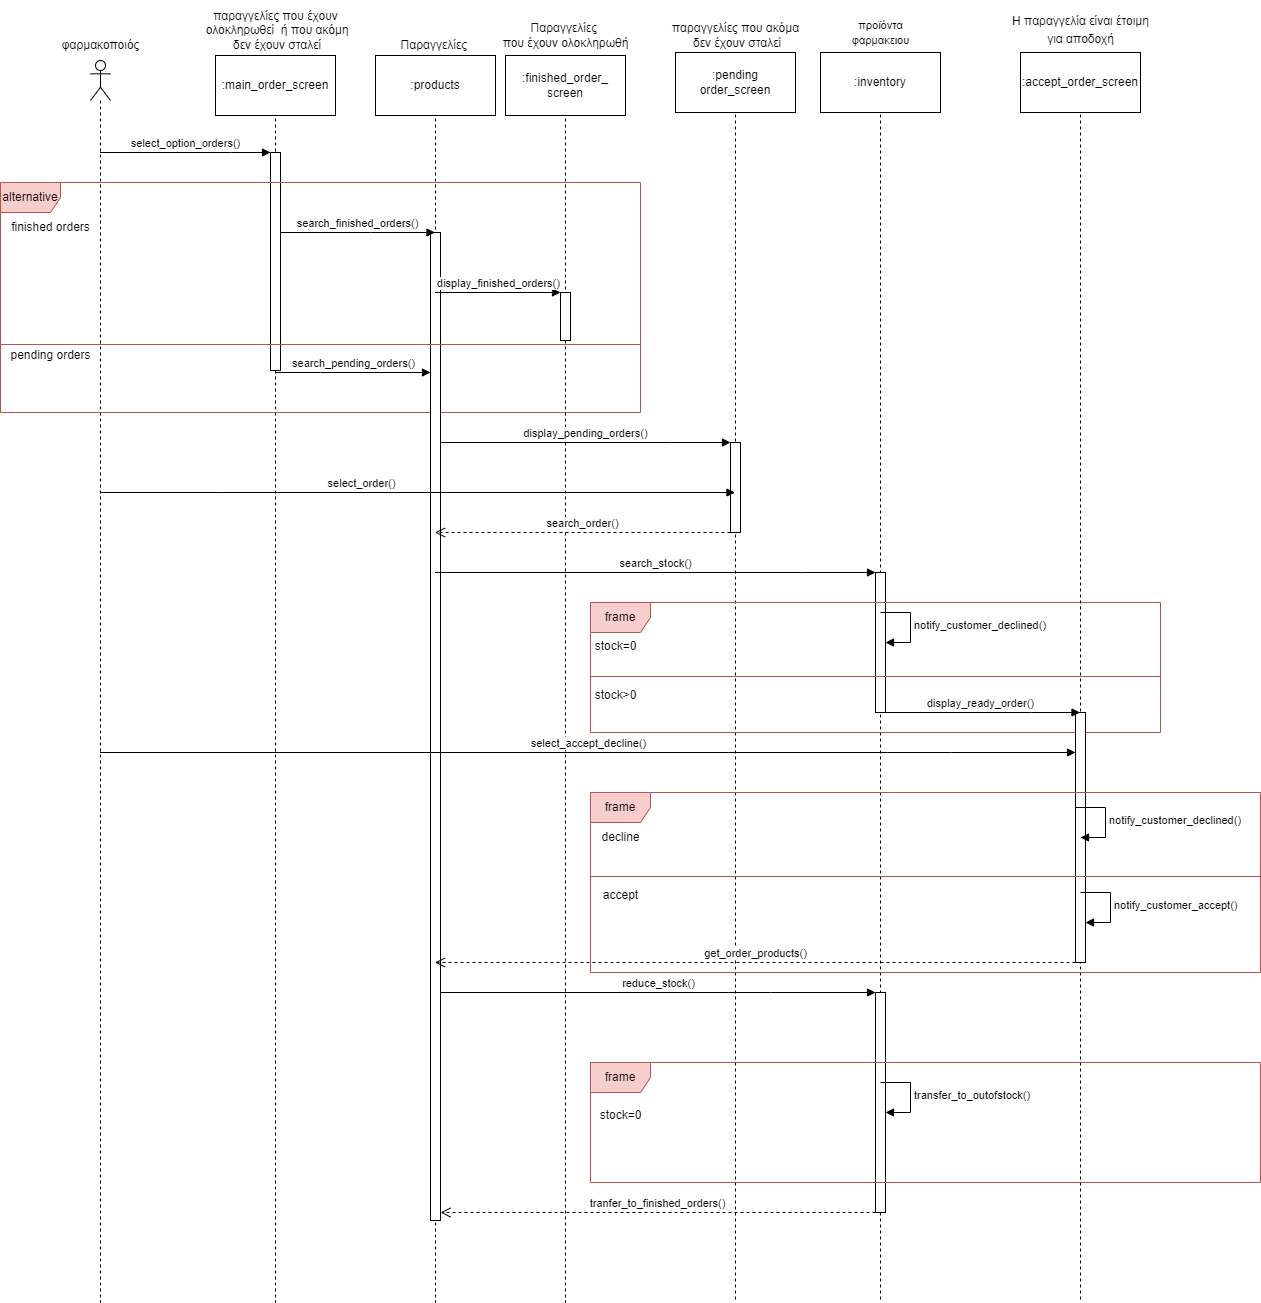

The diagram above was exported from draw.io. Its source (the exported page's mxGraphModel, read from the mxfile embedded in the PNG):
<mxGraphModel dx="1434" dy="760" grid="1" gridSize="10" guides="1" tooltips="1" connect="1" arrows="1" fold="1" page="1" pageScale="1" pageWidth="850" pageHeight="1100" math="0" shadow="0">
  <root>
    <mxCell id="0" />
    <mxCell id="1" parent="0" />
    <mxCell id="vUK2pE5NFXpl0ztqClt7-2" value="" style="shape=umlLifeline;perimeter=lifelinePerimeter;whiteSpace=wrap;html=1;container=1;dropTarget=0;collapsible=0;recursiveResize=0;outlineConnect=0;portConstraint=eastwest;newEdgeStyle={&quot;edgeStyle&quot;:&quot;elbowEdgeStyle&quot;,&quot;elbow&quot;:&quot;vertical&quot;,&quot;curved&quot;:0,&quot;rounded&quot;:0};participant=umlActor;" parent="1" vertex="1">
      <mxGeometry x="100" y="78" width="20" height="1242" as="geometry" />
    </mxCell>
    <mxCell id="vUK2pE5NFXpl0ztqClt7-3" value="φαρμακοποιός" style="text;html=1;align=center;verticalAlign=middle;resizable=0;points=[];autosize=1;strokeColor=none;fillColor=none;" parent="1" vertex="1">
      <mxGeometry x="60" y="48" width="100" height="30" as="geometry" />
    </mxCell>
    <mxCell id="vUK2pE5NFXpl0ztqClt7-4" value="" style="shape=umlLifeline;perimeter=lifelinePerimeter;whiteSpace=wrap;html=1;container=1;dropTarget=0;collapsible=0;recursiveResize=0;outlineConnect=0;portConstraint=eastwest;newEdgeStyle={&quot;edgeStyle&quot;:&quot;elbowEdgeStyle&quot;,&quot;elbow&quot;:&quot;vertical&quot;,&quot;curved&quot;:0,&quot;rounded&quot;:0};participant=umlBoundary;" parent="1" vertex="1">
      <mxGeometry x="260" y="78" width="50" height="1242" as="geometry" />
    </mxCell>
    <mxCell id="vUK2pE5NFXpl0ztqClt7-7" value="" style="html=1;points=[];perimeter=orthogonalPerimeter;outlineConnect=0;targetShapes=umlLifeline;portConstraint=eastwest;newEdgeStyle={&quot;edgeStyle&quot;:&quot;elbowEdgeStyle&quot;,&quot;elbow&quot;:&quot;vertical&quot;,&quot;curved&quot;:0,&quot;rounded&quot;:0};" parent="vUK2pE5NFXpl0ztqClt7-4" vertex="1">
      <mxGeometry x="20" y="92" width="10" height="218" as="geometry" />
    </mxCell>
    <mxCell id="vUK2pE5NFXpl0ztqClt7-5" value="παραγγελίες που έχουν&lt;br&gt;&amp;nbsp;ολοκληρωθεί&amp;nbsp; ή που ακόμη&lt;br&gt;&amp;nbsp;δεν έχουν σταλεί" style="text;html=1;align=center;verticalAlign=middle;resizable=0;points=[];autosize=1;strokeColor=none;fillColor=none;" parent="1" vertex="1">
      <mxGeometry x="200" y="18" width="170" height="60" as="geometry" />
    </mxCell>
    <mxCell id="vUK2pE5NFXpl0ztqClt7-8" value="alternative" style="shape=umlFrame;whiteSpace=wrap;html=1;pointerEvents=0;fillColor=#f8cecc;strokeColor=#b85450;" parent="1" vertex="1">
      <mxGeometry x="10" y="200" width="640" height="230" as="geometry" />
    </mxCell>
    <mxCell id="vUK2pE5NFXpl0ztqClt7-9" value="finished orders" style="text;html=1;align=center;verticalAlign=middle;resizable=0;points=[];autosize=1;strokeColor=none;fillColor=none;" parent="1" vertex="1">
      <mxGeometry x="10" y="230" width="100" height="30" as="geometry" />
    </mxCell>
    <mxCell id="vUK2pE5NFXpl0ztqClt7-10" value="" style="shape=umlLifeline;perimeter=lifelinePerimeter;whiteSpace=wrap;html=1;container=1;dropTarget=0;collapsible=0;recursiveResize=0;outlineConnect=0;portConstraint=eastwest;newEdgeStyle={&quot;edgeStyle&quot;:&quot;elbowEdgeStyle&quot;,&quot;elbow&quot;:&quot;vertical&quot;,&quot;curved&quot;:0,&quot;rounded&quot;:0};participant=umlEntity;" parent="1" vertex="1">
      <mxGeometry x="425" y="78" width="40" height="1242" as="geometry" />
    </mxCell>
    <mxCell id="vUK2pE5NFXpl0ztqClt7-13" value="" style="html=1;points=[];perimeter=orthogonalPerimeter;outlineConnect=0;targetShapes=umlLifeline;portConstraint=eastwest;newEdgeStyle={&quot;edgeStyle&quot;:&quot;elbowEdgeStyle&quot;,&quot;elbow&quot;:&quot;vertical&quot;,&quot;curved&quot;:0,&quot;rounded&quot;:0};" parent="vUK2pE5NFXpl0ztqClt7-10" vertex="1">
      <mxGeometry x="15" y="172" width="10" height="988" as="geometry" />
    </mxCell>
    <mxCell id="vUK2pE5NFXpl0ztqClt7-11" value="Παραγγελίες&amp;nbsp;" style="text;html=1;align=center;verticalAlign=middle;resizable=0;points=[];autosize=1;strokeColor=none;fillColor=none;" parent="1" vertex="1">
      <mxGeometry x="400" y="48" width="90" height="30" as="geometry" />
    </mxCell>
    <mxCell id="vUK2pE5NFXpl0ztqClt7-14" value="" style="shape=umlLifeline;perimeter=lifelinePerimeter;whiteSpace=wrap;html=1;container=1;dropTarget=0;collapsible=0;recursiveResize=0;outlineConnect=0;portConstraint=eastwest;newEdgeStyle={&quot;edgeStyle&quot;:&quot;elbowEdgeStyle&quot;,&quot;elbow&quot;:&quot;vertical&quot;,&quot;curved&quot;:0,&quot;rounded&quot;:0};participant=umlBoundary;" parent="1" vertex="1">
      <mxGeometry x="550" y="78" width="50" height="1242" as="geometry" />
    </mxCell>
    <mxCell id="vUK2pE5NFXpl0ztqClt7-17" value="" style="html=1;points=[];perimeter=orthogonalPerimeter;outlineConnect=0;targetShapes=umlLifeline;portConstraint=eastwest;newEdgeStyle={&quot;edgeStyle&quot;:&quot;elbowEdgeStyle&quot;,&quot;elbow&quot;:&quot;vertical&quot;,&quot;curved&quot;:0,&quot;rounded&quot;:0};" parent="vUK2pE5NFXpl0ztqClt7-14" vertex="1">
      <mxGeometry x="20" y="232" width="10" height="48" as="geometry" />
    </mxCell>
    <mxCell id="vUK2pE5NFXpl0ztqClt7-15" value="Παραγγελίες&amp;nbsp;&lt;br&gt;που έχουν ολοκληρωθή" style="text;html=1;align=center;verticalAlign=middle;resizable=0;points=[];autosize=1;strokeColor=none;fillColor=none;" parent="1" vertex="1">
      <mxGeometry x="500" y="33" width="150" height="40" as="geometry" />
    </mxCell>
    <mxCell id="vUK2pE5NFXpl0ztqClt7-18" value="" style="shape=umlLifeline;perimeter=lifelinePerimeter;whiteSpace=wrap;html=1;container=1;dropTarget=0;collapsible=0;recursiveResize=0;outlineConnect=0;portConstraint=eastwest;newEdgeStyle={&quot;edgeStyle&quot;:&quot;elbowEdgeStyle&quot;,&quot;elbow&quot;:&quot;vertical&quot;,&quot;curved&quot;:0,&quot;rounded&quot;:0};participant=umlBoundary;" parent="1" vertex="1">
      <mxGeometry x="720" y="80" width="50" height="1240" as="geometry" />
    </mxCell>
    <mxCell id="vUK2pE5NFXpl0ztqClt7-25" value="" style="html=1;points=[];perimeter=orthogonalPerimeter;outlineConnect=0;targetShapes=umlLifeline;portConstraint=eastwest;newEdgeStyle={&quot;edgeStyle&quot;:&quot;elbowEdgeStyle&quot;,&quot;elbow&quot;:&quot;vertical&quot;,&quot;curved&quot;:0,&quot;rounded&quot;:0};" parent="vUK2pE5NFXpl0ztqClt7-18" vertex="1">
      <mxGeometry x="20" y="380" width="10" height="90" as="geometry" />
    </mxCell>
    <mxCell id="vUK2pE5NFXpl0ztqClt7-22" value="pending orders" style="text;html=1;align=center;verticalAlign=middle;resizable=0;points=[];autosize=1;strokeColor=none;fillColor=none;" parent="1" vertex="1">
      <mxGeometry x="10" y="358" width="100" height="30" as="geometry" />
    </mxCell>
    <mxCell id="vUK2pE5NFXpl0ztqClt7-23" value="παραγγελίες που ακόμα&lt;br&gt;&amp;nbsp;δεν έχουν σταλεί" style="text;html=1;align=center;verticalAlign=middle;resizable=0;points=[];autosize=1;strokeColor=none;fillColor=none;" parent="1" vertex="1">
      <mxGeometry x="670" y="33" width="150" height="40" as="geometry" />
    </mxCell>
    <mxCell id="vUK2pE5NFXpl0ztqClt7-27" value="" style="shape=umlLifeline;perimeter=lifelinePerimeter;whiteSpace=wrap;html=1;container=1;dropTarget=0;collapsible=0;recursiveResize=0;outlineConnect=0;portConstraint=eastwest;newEdgeStyle={&quot;edgeStyle&quot;:&quot;elbowEdgeStyle&quot;,&quot;elbow&quot;:&quot;vertical&quot;,&quot;curved&quot;:0,&quot;rounded&quot;:0};participant=umlEntity;" parent="1" vertex="1">
      <mxGeometry x="870" y="80" width="40" height="1240" as="geometry" />
    </mxCell>
    <mxCell id="vUK2pE5NFXpl0ztqClt7-31" value="" style="html=1;points=[];perimeter=orthogonalPerimeter;outlineConnect=0;targetShapes=umlLifeline;portConstraint=eastwest;newEdgeStyle={&quot;edgeStyle&quot;:&quot;elbowEdgeStyle&quot;,&quot;elbow&quot;:&quot;vertical&quot;,&quot;curved&quot;:0,&quot;rounded&quot;:0};" parent="vUK2pE5NFXpl0ztqClt7-27" vertex="1">
      <mxGeometry x="15" y="510" width="10" height="140" as="geometry" />
    </mxCell>
    <mxCell id="vUK2pE5NFXpl0ztqClt7-59" value="" style="html=1;points=[];perimeter=orthogonalPerimeter;outlineConnect=0;targetShapes=umlLifeline;portConstraint=eastwest;newEdgeStyle={&quot;edgeStyle&quot;:&quot;elbowEdgeStyle&quot;,&quot;elbow&quot;:&quot;vertical&quot;,&quot;curved&quot;:0,&quot;rounded&quot;:0};" parent="vUK2pE5NFXpl0ztqClt7-27" vertex="1">
      <mxGeometry x="15" y="930" width="10" height="220" as="geometry" />
    </mxCell>
    <mxCell id="vUK2pE5NFXpl0ztqClt7-29" value="&lt;font style=&quot;font-size: 11px;&quot;&gt;προϊόντα&lt;br style=&quot;border-color: var(--border-color); background-color: rgb(255, 255, 255);&quot;&gt;&lt;span style=&quot;background-color: rgb(255, 255, 255);&quot;&gt;φαρμακειου&lt;/span&gt;&lt;/font&gt;" style="text;html=1;align=center;verticalAlign=middle;resizable=0;points=[];autosize=1;strokeColor=none;fillColor=none;" parent="1" vertex="1">
      <mxGeometry x="850" y="30" width="80" height="40" as="geometry" />
    </mxCell>
    <mxCell id="vUK2pE5NFXpl0ztqClt7-32" value="frame" style="shape=umlFrame;whiteSpace=wrap;html=1;pointerEvents=0;fillColor=#f8cecc;strokeColor=#b85450;" parent="1" vertex="1">
      <mxGeometry x="600" y="620" width="570" height="130" as="geometry" />
    </mxCell>
    <mxCell id="vUK2pE5NFXpl0ztqClt7-33" value="stock=0" style="text;html=1;align=center;verticalAlign=middle;resizable=0;points=[];autosize=1;strokeColor=none;fillColor=none;" parent="1" vertex="1">
      <mxGeometry x="590" y="649" width="70" height="30" as="geometry" />
    </mxCell>
    <mxCell id="vUK2pE5NFXpl0ztqClt7-35" value="notify_customer_declined()" style="html=1;align=left;spacingLeft=2;endArrow=block;rounded=0;edgeStyle=orthogonalEdgeStyle;curved=0;rounded=0;" parent="1" edge="1">
      <mxGeometry relative="1" as="geometry">
        <mxPoint x="890" y="630" as="sourcePoint" />
        <Array as="points">
          <mxPoint x="920" y="630" />
          <mxPoint x="920" y="660" />
        </Array>
        <mxPoint x="895" y="660" as="targetPoint" />
      </mxGeometry>
    </mxCell>
    <mxCell id="vUK2pE5NFXpl0ztqClt7-37" value="stock&amp;gt;0" style="text;html=1;align=center;verticalAlign=middle;resizable=0;points=[];autosize=1;strokeColor=none;fillColor=none;" parent="1" vertex="1">
      <mxGeometry x="590" y="698" width="70" height="30" as="geometry" />
    </mxCell>
    <mxCell id="vUK2pE5NFXpl0ztqClt7-38" value="search_order()" style="html=1;verticalAlign=bottom;endArrow=open;dashed=1;endSize=8;edgeStyle=elbowEdgeStyle;elbow=vertical;curved=0;rounded=0;" parent="1" source="vUK2pE5NFXpl0ztqClt7-25" target="vUK2pE5NFXpl0ztqClt7-10" edge="1">
      <mxGeometry relative="1" as="geometry">
        <mxPoint x="570" y="540" as="sourcePoint" />
        <mxPoint x="490" y="540" as="targetPoint" />
        <Array as="points">
          <mxPoint x="540" y="550" />
          <mxPoint x="510" y="560" />
        </Array>
      </mxGeometry>
    </mxCell>
    <mxCell id="vUK2pE5NFXpl0ztqClt7-42" value="" style="shape=umlLifeline;perimeter=lifelinePerimeter;whiteSpace=wrap;html=1;container=1;dropTarget=0;collapsible=0;recursiveResize=0;outlineConnect=0;portConstraint=eastwest;newEdgeStyle={&quot;edgeStyle&quot;:&quot;elbowEdgeStyle&quot;,&quot;elbow&quot;:&quot;vertical&quot;,&quot;curved&quot;:0,&quot;rounded&quot;:0};participant=umlBoundary;" parent="1" vertex="1">
      <mxGeometry x="1065" y="80" width="50" height="1240" as="geometry" />
    </mxCell>
    <mxCell id="vUK2pE5NFXpl0ztqClt7-45" value="" style="html=1;points=[];perimeter=orthogonalPerimeter;outlineConnect=0;targetShapes=umlLifeline;portConstraint=eastwest;newEdgeStyle={&quot;edgeStyle&quot;:&quot;elbowEdgeStyle&quot;,&quot;elbow&quot;:&quot;vertical&quot;,&quot;curved&quot;:0,&quot;rounded&quot;:0};" parent="vUK2pE5NFXpl0ztqClt7-42" vertex="1">
      <mxGeometry x="20" y="650" width="10" height="250" as="geometry" />
    </mxCell>
    <mxCell id="vUK2pE5NFXpl0ztqClt7-43" value="&lt;font style=&quot;font-size: 12px;&quot;&gt;H&lt;span style=&quot;border-color: var(--border-color); background-color: rgb(255, 255, 255); line-height: 17.12px; font-family: Arial, sans-serif;&quot;&gt;&amp;nbsp;παραγγελία είναι έτοιμη&lt;br style=&quot;border-color: var(--border-color);&quot;&gt;για αποδοχή&lt;/span&gt;&lt;/font&gt;" style="text;html=1;align=center;verticalAlign=middle;resizable=0;points=[];autosize=1;strokeColor=none;fillColor=none;" parent="1" vertex="1">
      <mxGeometry x="1010" y="23" width="160" height="50" as="geometry" />
    </mxCell>
    <mxCell id="vUK2pE5NFXpl0ztqClt7-47" value="frame" style="shape=umlFrame;whiteSpace=wrap;html=1;pointerEvents=0;fillColor=#f8cecc;strokeColor=#b85450;" parent="1" vertex="1">
      <mxGeometry x="600" y="810" width="670" height="180" as="geometry" />
    </mxCell>
    <mxCell id="vUK2pE5NFXpl0ztqClt7-48" value="decline" style="text;html=1;align=center;verticalAlign=middle;resizable=0;points=[];autosize=1;strokeColor=none;fillColor=none;" parent="1" vertex="1">
      <mxGeometry x="600" y="840" width="60" height="30" as="geometry" />
    </mxCell>
    <mxCell id="vUK2pE5NFXpl0ztqClt7-50" value="notify_customer_declined()" style="html=1;align=left;spacingLeft=2;endArrow=block;rounded=0;edgeStyle=orthogonalEdgeStyle;curved=0;rounded=0;" parent="1" edge="1">
      <mxGeometry relative="1" as="geometry">
        <mxPoint x="1085" y="825" as="sourcePoint" />
        <Array as="points">
          <mxPoint x="1115" y="855" />
        </Array>
        <mxPoint x="1090" y="855" as="targetPoint" />
      </mxGeometry>
    </mxCell>
    <mxCell id="vUK2pE5NFXpl0ztqClt7-53" value="accept" style="text;html=1;align=center;verticalAlign=middle;resizable=0;points=[];autosize=1;strokeColor=none;fillColor=none;" parent="1" vertex="1">
      <mxGeometry x="600" y="898" width="60" height="30" as="geometry" />
    </mxCell>
    <mxCell id="vUK2pE5NFXpl0ztqClt7-57" value="notify_customer_accept()" style="html=1;align=left;spacingLeft=2;endArrow=block;rounded=0;edgeStyle=orthogonalEdgeStyle;curved=0;rounded=0;" parent="1" edge="1">
      <mxGeometry x="0.0118" relative="1" as="geometry">
        <mxPoint x="1090" y="910" as="sourcePoint" />
        <Array as="points">
          <mxPoint x="1120" y="940" />
        </Array>
        <mxPoint x="1095" y="940" as="targetPoint" />
        <mxPoint as="offset" />
      </mxGeometry>
    </mxCell>
    <mxCell id="vUK2pE5NFXpl0ztqClt7-58" value="get_order_products()" style="html=1;verticalAlign=bottom;endArrow=open;dashed=1;endSize=8;edgeStyle=elbowEdgeStyle;elbow=vertical;curved=0;rounded=0;" parent="1" source="vUK2pE5NFXpl0ztqClt7-45" target="vUK2pE5NFXpl0ztqClt7-10" edge="1">
      <mxGeometry relative="1" as="geometry">
        <mxPoint x="1040" y="980" as="sourcePoint" />
        <mxPoint x="960" y="980" as="targetPoint" />
        <Array as="points">
          <mxPoint x="930" y="980" />
        </Array>
      </mxGeometry>
    </mxCell>
    <mxCell id="vUK2pE5NFXpl0ztqClt7-60" value="frame" style="shape=umlFrame;whiteSpace=wrap;html=1;pointerEvents=0;fillColor=#f8cecc;strokeColor=#b85450;" parent="1" vertex="1">
      <mxGeometry x="600" y="1080" width="670" height="120" as="geometry" />
    </mxCell>
    <mxCell id="vUK2pE5NFXpl0ztqClt7-62" value="stock=0" style="text;html=1;align=center;verticalAlign=middle;resizable=0;points=[];autosize=1;strokeColor=none;fillColor=none;" parent="1" vertex="1">
      <mxGeometry x="595" y="1118" width="70" height="30" as="geometry" />
    </mxCell>
    <mxCell id="vUK2pE5NFXpl0ztqClt7-64" value="transfer_to_outofstock()" style="html=1;align=left;spacingLeft=2;endArrow=block;rounded=0;edgeStyle=orthogonalEdgeStyle;curved=0;rounded=0;" parent="1" edge="1">
      <mxGeometry relative="1" as="geometry">
        <mxPoint x="890" y="1100" as="sourcePoint" />
        <Array as="points">
          <mxPoint x="920" y="1130" />
        </Array>
        <mxPoint x="895" y="1130" as="targetPoint" />
      </mxGeometry>
    </mxCell>
    <mxCell id="vUK2pE5NFXpl0ztqClt7-68" value="tranfer_to_finished_orders()" style="html=1;verticalAlign=bottom;endArrow=open;dashed=1;endSize=8;edgeStyle=elbowEdgeStyle;elbow=vertical;curved=0;rounded=0;" parent="1" source="vUK2pE5NFXpl0ztqClt7-59" target="vUK2pE5NFXpl0ztqClt7-13" edge="1">
      <mxGeometry relative="1" as="geometry">
        <mxPoint x="690" y="1220" as="sourcePoint" />
        <mxPoint x="245" y="1220" as="targetPoint" />
        <Array as="points">
          <mxPoint x="480" y="1230" />
        </Array>
      </mxGeometry>
    </mxCell>
    <mxCell id="s2-HetEQDLqAQhIi1REy-1" value=":main_order_screen" style="whiteSpace=wrap;html=1;" parent="1" vertex="1">
      <mxGeometry x="225" y="73" width="120" height="60" as="geometry" />
    </mxCell>
    <mxCell id="s2-HetEQDLqAQhIi1REy-2" value=":products" style="whiteSpace=wrap;html=1;" parent="1" vertex="1">
      <mxGeometry x="385" y="73" width="120" height="60" as="geometry" />
    </mxCell>
    <mxCell id="s2-HetEQDLqAQhIi1REy-3" value=":finished_order_&lt;br&gt;screen" style="whiteSpace=wrap;html=1;" parent="1" vertex="1">
      <mxGeometry x="515" y="73" width="120" height="60" as="geometry" />
    </mxCell>
    <mxCell id="s2-HetEQDLqAQhIi1REy-4" value=":pending order_screen" style="whiteSpace=wrap;html=1;" parent="1" vertex="1">
      <mxGeometry x="685" y="70" width="120" height="60" as="geometry" />
    </mxCell>
    <mxCell id="s2-HetEQDLqAQhIi1REy-6" value=":inventory" style="whiteSpace=wrap;html=1;" parent="1" vertex="1">
      <mxGeometry x="830" y="70" width="120" height="60" as="geometry" />
    </mxCell>
    <mxCell id="s2-HetEQDLqAQhIi1REy-7" value=":accept_order_screen" style="whiteSpace=wrap;html=1;" parent="1" vertex="1">
      <mxGeometry x="1030" y="70" width="120" height="60" as="geometry" />
    </mxCell>
    <mxCell id="YKpPGMlHU520ZxnwPUt1-1" value="select_option_orders()" style="html=1;verticalAlign=bottom;endArrow=block;edgeStyle=elbowEdgeStyle;elbow=vertical;curved=0;rounded=0;" parent="1" source="vUK2pE5NFXpl0ztqClt7-2" target="vUK2pE5NFXpl0ztqClt7-7" edge="1">
      <mxGeometry width="80" relative="1" as="geometry">
        <mxPoint x="145" y="230" as="sourcePoint" />
        <mxPoint x="225" y="230" as="targetPoint" />
        <Array as="points">
          <mxPoint x="240" y="170" />
        </Array>
      </mxGeometry>
    </mxCell>
    <mxCell id="YKpPGMlHU520ZxnwPUt1-2" value="search_finished_orders()" style="html=1;verticalAlign=bottom;endArrow=block;edgeStyle=elbowEdgeStyle;elbow=vertical;curved=0;rounded=0;" parent="1" source="vUK2pE5NFXpl0ztqClt7-7" target="vUK2pE5NFXpl0ztqClt7-10" edge="1">
      <mxGeometry width="80" relative="1" as="geometry">
        <mxPoint x="320" y="244.5" as="sourcePoint" />
        <mxPoint x="400" y="244.5" as="targetPoint" />
        <Array as="points">
          <mxPoint x="380" y="250" />
        </Array>
      </mxGeometry>
    </mxCell>
    <mxCell id="YKpPGMlHU520ZxnwPUt1-3" value="display_finished_orders()" style="html=1;verticalAlign=bottom;endArrow=block;edgeStyle=elbowEdgeStyle;elbow=vertical;curved=0;rounded=0;" parent="1" source="vUK2pE5NFXpl0ztqClt7-10" target="vUK2pE5NFXpl0ztqClt7-17" edge="1">
      <mxGeometry width="80" relative="1" as="geometry">
        <mxPoint x="465" y="340" as="sourcePoint" />
        <mxPoint x="545" y="340" as="targetPoint" />
        <Array as="points">
          <mxPoint x="510" y="310" />
        </Array>
      </mxGeometry>
    </mxCell>
    <mxCell id="YKpPGMlHU520ZxnwPUt1-4" value="search_pending_orders()" style="html=1;verticalAlign=bottom;endArrow=block;edgeStyle=elbowEdgeStyle;elbow=vertical;curved=0;rounded=0;" parent="1" source="vUK2pE5NFXpl0ztqClt7-4" target="vUK2pE5NFXpl0ztqClt7-13" edge="1">
      <mxGeometry width="80" relative="1" as="geometry">
        <mxPoint x="330" y="410" as="sourcePoint" />
        <mxPoint x="410" y="410" as="targetPoint" />
        <Array as="points">
          <mxPoint x="330" y="390" />
          <mxPoint x="400" y="410" />
        </Array>
      </mxGeometry>
    </mxCell>
    <mxCell id="YKpPGMlHU520ZxnwPUt1-5" value="display_pending_orders()" style="html=1;verticalAlign=bottom;endArrow=block;edgeStyle=elbowEdgeStyle;elbow=vertical;curved=0;rounded=0;" parent="1" source="vUK2pE5NFXpl0ztqClt7-13" target="vUK2pE5NFXpl0ztqClt7-25" edge="1">
      <mxGeometry width="80" relative="1" as="geometry">
        <mxPoint x="580" y="490" as="sourcePoint" />
        <mxPoint x="660" y="490" as="targetPoint" />
        <Array as="points">
          <mxPoint x="680" y="460" />
          <mxPoint x="650" y="480" />
        </Array>
      </mxGeometry>
    </mxCell>
    <mxCell id="YKpPGMlHU520ZxnwPUt1-6" value="select_order()" style="html=1;verticalAlign=bottom;endArrow=block;edgeStyle=elbowEdgeStyle;elbow=vertical;curved=0;rounded=0;" parent="1" source="vUK2pE5NFXpl0ztqClt7-2" target="vUK2pE5NFXpl0ztqClt7-18" edge="1">
      <mxGeometry x="-0.1795" width="80" relative="1" as="geometry">
        <mxPoint x="610" y="610" as="sourcePoint" />
        <mxPoint x="690" y="610" as="targetPoint" />
        <Array as="points">
          <mxPoint x="230" y="510" />
          <mxPoint x="560" y="570" />
        </Array>
        <mxPoint as="offset" />
      </mxGeometry>
    </mxCell>
    <mxCell id="YKpPGMlHU520ZxnwPUt1-7" value="search_stock()" style="html=1;verticalAlign=bottom;endArrow=block;edgeStyle=elbowEdgeStyle;elbow=vertical;curved=0;rounded=0;" parent="1" source="vUK2pE5NFXpl0ztqClt7-10" target="vUK2pE5NFXpl0ztqClt7-31" edge="1">
      <mxGeometry width="80" relative="1" as="geometry">
        <mxPoint x="610" y="610" as="sourcePoint" />
        <mxPoint x="690" y="610" as="targetPoint" />
        <Array as="points">
          <mxPoint x="810" y="590" />
        </Array>
      </mxGeometry>
    </mxCell>
    <mxCell id="YKpPGMlHU520ZxnwPUt1-8" value="display_ready_order()" style="html=1;verticalAlign=bottom;endArrow=block;edgeStyle=elbowEdgeStyle;elbow=vertical;curved=0;rounded=0;" parent="1" source="vUK2pE5NFXpl0ztqClt7-27" target="vUK2pE5NFXpl0ztqClt7-42" edge="1">
      <mxGeometry width="80" relative="1" as="geometry">
        <mxPoint x="940" y="740" as="sourcePoint" />
        <mxPoint x="1020" y="740" as="targetPoint" />
        <Array as="points">
          <mxPoint x="1040" y="730" />
        </Array>
      </mxGeometry>
    </mxCell>
    <mxCell id="YKpPGMlHU520ZxnwPUt1-9" value="select_accept_decline()" style="html=1;verticalAlign=bottom;endArrow=block;edgeStyle=elbowEdgeStyle;elbow=vertical;curved=0;rounded=0;" parent="1" source="vUK2pE5NFXpl0ztqClt7-2" target="vUK2pE5NFXpl0ztqClt7-45" edge="1">
      <mxGeometry x="0.0005" width="80" relative="1" as="geometry">
        <mxPoint x="770" y="710" as="sourcePoint" />
        <mxPoint x="850" y="710" as="targetPoint" />
        <Array as="points">
          <mxPoint x="960" y="770" />
        </Array>
        <mxPoint as="offset" />
      </mxGeometry>
    </mxCell>
    <mxCell id="YKpPGMlHU520ZxnwPUt1-10" value="reduce_stock()" style="html=1;verticalAlign=bottom;endArrow=block;edgeStyle=elbowEdgeStyle;elbow=vertical;curved=0;rounded=0;" parent="1" source="vUK2pE5NFXpl0ztqClt7-13" target="vUK2pE5NFXpl0ztqClt7-59" edge="1">
      <mxGeometry width="80" relative="1" as="geometry">
        <mxPoint x="620" y="1050" as="sourcePoint" />
        <mxPoint x="700" y="1050" as="targetPoint" />
        <Array as="points">
          <mxPoint x="780" y="1010" />
          <mxPoint x="570" y="1050" />
        </Array>
        <mxPoint as="offset" />
      </mxGeometry>
    </mxCell>
    <mxCell id="SNU6M4SNdgVZRVfwpdDU-1" value="" style="line;strokeWidth=1;fillColor=#f8cecc;align=left;verticalAlign=middle;spacingTop=-1;spacingLeft=3;spacingRight=3;rotatable=0;labelPosition=right;points=[];portConstraint=eastwest;strokeColor=#b85450;" parent="1" vertex="1">
      <mxGeometry x="10" y="358" width="640" height="8" as="geometry" />
    </mxCell>
    <mxCell id="SNU6M4SNdgVZRVfwpdDU-2" value="" style="line;strokeWidth=1;fillColor=#f8cecc;align=left;verticalAlign=middle;spacingTop=-1;spacingLeft=3;spacingRight=3;rotatable=0;labelPosition=right;points=[];portConstraint=eastwest;strokeColor=#b85450;" parent="1" vertex="1">
      <mxGeometry x="600" y="690" width="570" height="8" as="geometry" />
    </mxCell>
    <mxCell id="SNU6M4SNdgVZRVfwpdDU-3" value="" style="line;strokeWidth=1;fillColor=#f8cecc;align=left;verticalAlign=middle;spacingTop=-1;spacingLeft=3;spacingRight=3;rotatable=0;labelPosition=right;points=[];portConstraint=eastwest;strokeColor=#b85450;" parent="1" vertex="1">
      <mxGeometry x="600" y="890" width="670" height="8" as="geometry" />
    </mxCell>
  </root>
</mxGraphModel>